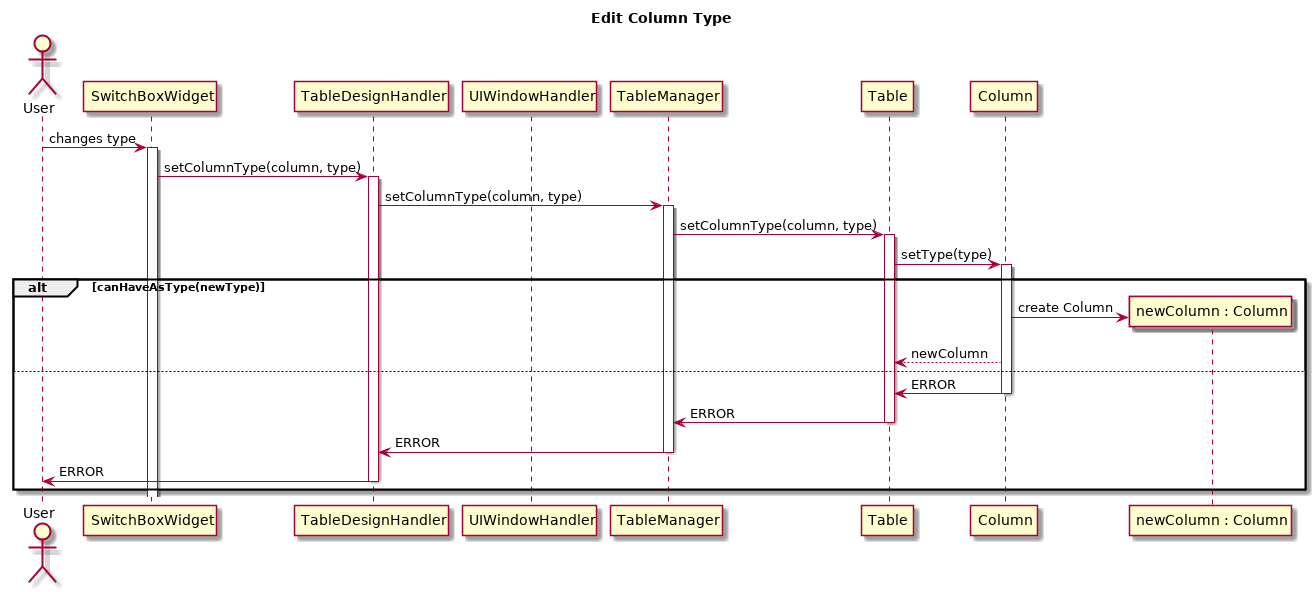

The diagram above was rendered by PlantUML. Its source (embedded in the PNG):
@startuml
title Edit Column Type
Actor User



User -> SwitchBoxWidget: changes type
activate SwitchBoxWidget
SwitchBoxWidget -> TableDesignHandler: setColumnType(column, type)
deactivate UIWindowHandler

activate TableDesignHandler
TableDesignHandler -> TableManager: setColumnType(column, type)
activate TableManager
TableManager -> Table: setColumnType(column, type)
activate Table
Table -> Column: setType(type)
activate Column

alt canHaveAsType(newType)
    create "newColumn : Column"
    Column -> "newColumn : Column": create Column
    Column --> Table: newColumn
else
    Column -> Table: ERROR
    deactivate Column
    Table -> TableManager: ERROR
    deactivate Table
    TableManager -> TableDesignHandler: ERROR
    deactivate TableManager
    TableDesignHandler -> User: ERROR
    deactivate TableDesignHandler
end





@enduml